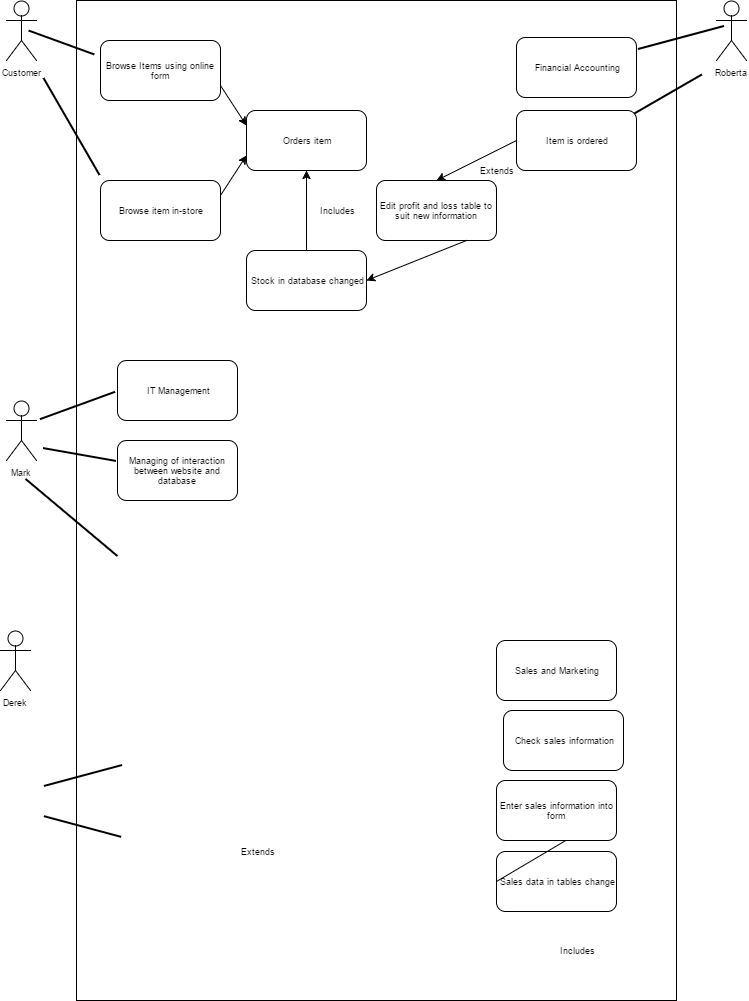

The diagram above was exported from draw.io. Its source (the exported page's mxGraphModel, read from the mxfile embedded in the PNG):
<mxGraphModel dx="872" dy="408" grid="1" gridSize="10" guides="1" tooltips="1" connect="1" arrows="1" fold="1" page="1" pageScale="1" pageWidth="850" pageHeight="1100" background="#ffffff" math="0" shadow="0">
  <root>
    <mxCell id="0" />
    <mxCell id="1" parent="0" />
    <mxCell id="2" value="" style="whiteSpace=wrap;html=1;fontSize=9;fillColor=#ffffff;strokeColor=#000000;" parent="1" vertex="1">
      <mxGeometry x="120" y="40" width="600" height="1000" as="geometry" />
    </mxCell>
    <mxCell id="3" value="Customer" style="shape=umlActor;verticalLabelPosition=bottom;labelBackgroundColor=#ffffff;verticalAlign=top;html=1;fontSize=9;" parent="1" vertex="1">
      <mxGeometry x="50" y="40" width="30" height="60" as="geometry" />
    </mxCell>
    <mxCell id="4" value="Orders item" style="rounded=1;whiteSpace=wrap;html=1;fontSize=9;" parent="1" vertex="1">
      <mxGeometry x="290" y="150" width="120" height="60" as="geometry" />
    </mxCell>
    <mxCell id="6" value="" style="endArrow=classic;html=1;fontSize=9;entryX=0.5;entryY=1;exitX=0.5;exitY=0;" parent="1" source="7" target="4" edge="1">
      <mxGeometry width="50" height="50" relative="1" as="geometry">
        <mxPoint x="320" y="130" as="sourcePoint" />
        <mxPoint x="370" y="90" as="targetPoint" />
      </mxGeometry>
    </mxCell>
    <mxCell id="7" value="Stock in database changed" style="rounded=1;whiteSpace=wrap;html=1;fontSize=9;" parent="1" vertex="1">
      <mxGeometry x="290" y="290" width="120" height="60" as="geometry" />
    </mxCell>
    <mxCell id="11" value="Includes" style="text;html=1;strokeColor=none;fillColor=none;align=center;verticalAlign=middle;whiteSpace=wrap;fontSize=9;" parent="1" vertex="1">
      <mxGeometry x="360" y="240" width="40" height="20" as="geometry" />
    </mxCell>
    <mxCell id="12" value="" style="line;strokeWidth=2;html=1;fontSize=9;rotation=60;" parent="1" vertex="1">
      <mxGeometry x="59" y="161" width="112" height="10" as="geometry" />
    </mxCell>
    <mxCell id="13" value="Browse item in-store" style="rounded=1;whiteSpace=wrap;html=1;fontSize=9;" parent="1" vertex="1">
      <mxGeometry x="144" y="220" width="120" height="60" as="geometry" />
    </mxCell>
    <mxCell id="15" value="Browse Items using online form" style="rounded=1;whiteSpace=wrap;html=1;fontSize=9;" parent="1" vertex="1">
      <mxGeometry x="144" y="80" width="120" height="60" as="geometry" />
    </mxCell>
    <mxCell id="16" value="" style="line;strokeWidth=2;html=1;fontSize=9;rotation=20;" parent="1" vertex="1">
      <mxGeometry x="70" y="77" width="70" height="10" as="geometry" />
    </mxCell>
    <mxCell id="18" value="Derek" style="shape=umlActor;verticalLabelPosition=bottom;labelBackgroundColor=#ffffff;verticalAlign=top;html=1;fontSize=9;" parent="1" vertex="1">
      <mxGeometry x="44" y="670" width="30" height="60" as="geometry" />
    </mxCell>
    <mxCell id="22" value="Sales and Marketing" style="rounded=1;whiteSpace=wrap;html=1;fontSize=9;" parent="1" vertex="1">
      <mxGeometry x="540" y="680" width="120" height="60" as="geometry" />
    </mxCell>
    <mxCell id="23" value="" style="line;strokeWidth=2;html=1;fontSize=9;rotation=-20;" parent="1" vertex="1">
      <mxGeometry x="81" y="440" width="80" height="10" as="geometry" />
    </mxCell>
    <mxCell id="24" value="Check sales information" style="rounded=1;whiteSpace=wrap;html=1;fontSize=9;" parent="1" vertex="1">
      <mxGeometry x="547" y="750" width="120" height="60" as="geometry" />
    </mxCell>
    <mxCell id="25" value="Sales data in tables change" style="rounded=1;whiteSpace=wrap;html=1;fontSize=9;" parent="1" vertex="1">
      <mxGeometry x="540" y="891" width="120" height="60" as="geometry" />
    </mxCell>
    <mxCell id="26" value="" style="line;strokeWidth=2;html=1;fontSize=9;rotation=10;" parent="1" vertex="1">
      <mxGeometry x="86" y="489" width="74" height="10" as="geometry" />
    </mxCell>
    <mxCell id="28" value="" style="endArrow=classic;html=1;fontSize=9;exitX=0;exitY=0.5;entryX=1;entryY=0.5;" parent="1" source="25" target="54" edge="1">
      <mxGeometry width="50" height="50" relative="1" as="geometry">
        <mxPoint x="281" y="445" as="sourcePoint" />
        <mxPoint x="280" y="522" as="targetPoint" />
      </mxGeometry>
    </mxCell>
    <mxCell id="29" value="Mark" style="shape=umlActor;verticalLabelPosition=bottom;labelBackgroundColor=#ffffff;verticalAlign=top;html=1;fontSize=9;" parent="1" vertex="1">
      <mxGeometry x="50" y="440" width="30" height="60" as="geometry" />
    </mxCell>
    <mxCell id="30" value="Managing of interaction between website and database" style="rounded=1;whiteSpace=wrap;html=1;fontSize=9;" parent="1" vertex="1">
      <mxGeometry x="161" y="480" width="120" height="60" as="geometry" />
    </mxCell>
    <mxCell id="31" value="IT Management" style="rounded=1;whiteSpace=wrap;html=1;fontSize=9;" parent="1" vertex="1">
      <mxGeometry x="161" y="400" width="120" height="60" as="geometry" />
    </mxCell>
    <mxCell id="32" value="" style="line;strokeWidth=2;html=1;fontSize=9;rotation=-15;" parent="1" vertex="1">
      <mxGeometry x="86" y="810" width="81" height="10" as="geometry" />
    </mxCell>
    <mxCell id="33" value="" style="line;strokeWidth=2;html=1;fontSize=9;rotation=15;" parent="1" vertex="1">
      <mxGeometry x="86" y="861" width="80" height="10" as="geometry" />
    </mxCell>
    <mxCell id="36" value="Roberta" style="shape=umlActor;verticalLabelPosition=bottom;labelBackgroundColor=#ffffff;verticalAlign=top;html=1;fontSize=9;" parent="1" vertex="1">
      <mxGeometry x="760" y="40" width="30" height="60" as="geometry" />
    </mxCell>
    <mxCell id="37" value="Financial Accounting" style="rounded=1;whiteSpace=wrap;html=1;fontSize=9;" parent="1" vertex="1">
      <mxGeometry x="560" y="77" width="120" height="60" as="geometry" />
    </mxCell>
    <mxCell id="38" value="" style="line;strokeWidth=2;html=1;fontSize=9;rotation=-30;" parent="1" vertex="1">
      <mxGeometry x="667" y="130" width="84" height="10" as="geometry" />
    </mxCell>
    <mxCell id="39" style="edgeStyle=orthogonalEdgeStyle;rounded=0;html=1;exitX=0;exitY=0.5;exitPerimeter=0;entryX=0;entryY=0.5;entryPerimeter=0;jettySize=auto;orthogonalLoop=1;fontSize=9;" parent="1" source="38" target="38" edge="1">
      <mxGeometry relative="1" as="geometry" />
    </mxCell>
    <mxCell id="40" value="Item is ordered" style="rounded=1;whiteSpace=wrap;html=1;fontSize=9;" parent="1" vertex="1">
      <mxGeometry x="560" y="150" width="120" height="60" as="geometry" />
    </mxCell>
    <mxCell id="41" value="Edit profit and loss table to suit new information" style="rounded=1;whiteSpace=wrap;html=1;fontSize=9;" parent="1" vertex="1">
      <mxGeometry x="420" y="220" width="120" height="60" as="geometry" />
    </mxCell>
    <mxCell id="42" value="" style="endArrow=classic;html=1;fontSize=9;entryX=0.5;entryY=0;exitX=0;exitY=0.5;" parent="1" source="40" target="41" edge="1">
      <mxGeometry width="50" height="50" relative="1" as="geometry">
        <mxPoint x="281" y="940" as="sourcePoint" />
        <mxPoint x="331" y="890" as="targetPoint" />
      </mxGeometry>
    </mxCell>
    <mxCell id="43" value="" style="line;strokeWidth=2;html=1;fontSize=9;rotation=-15;" parent="1" vertex="1">
      <mxGeometry x="680" y="72" width="89" height="10" as="geometry" />
    </mxCell>
    <mxCell id="44" value="Includes" style="text;html=1;strokeColor=none;fillColor=none;align=center;verticalAlign=middle;whiteSpace=wrap;fontSize=9;" parent="1" vertex="1">
      <mxGeometry x="600" y="980" width="40" height="20" as="geometry" />
    </mxCell>
    <mxCell id="45" value="Extends" style="text;html=1;strokeColor=none;fillColor=none;align=center;verticalAlign=middle;whiteSpace=wrap;fontSize=9;" parent="1" vertex="1">
      <mxGeometry x="281" y="881" width="40" height="20" as="geometry" />
    </mxCell>
    <mxCell id="46" value="Extends" style="text;html=1;strokeColor=none;fillColor=none;align=center;verticalAlign=middle;whiteSpace=wrap;fontSize=9;" parent="1" vertex="1">
      <mxGeometry x="520" y="200" width="40" height="20" as="geometry" />
    </mxCell>
    <mxCell id="54" value="Enter sales information into form" style="rounded=1;whiteSpace=wrap;html=1;fontSize=9;" parent="1" vertex="1">
      <mxGeometry x="540" y="820" width="120" height="60" as="geometry" />
    </mxCell>
    <mxCell id="56" value="" style="line;strokeWidth=2;html=1;fontSize=9;rotation=40;" parent="1" vertex="1">
      <mxGeometry x="55" y="552" width="120" height="10" as="geometry" />
    </mxCell>
    <mxCell id="58" value="" style="endArrow=classic;html=1;fontSize=9;exitX=1;exitY=0.25;entryX=0;entryY=0.75;" edge="1" parent="1" source="13" target="4">
      <mxGeometry width="50" height="50" relative="1" as="geometry">
        <mxPoint x="260" y="250" as="sourcePoint" />
        <mxPoint x="310" y="200" as="targetPoint" />
      </mxGeometry>
    </mxCell>
    <mxCell id="59" value="" style="endArrow=classic;html=1;fontSize=9;entryX=0;entryY=0.25;exitX=1;exitY=0.75;" edge="1" parent="1" source="15" target="4">
      <mxGeometry width="50" height="50" relative="1" as="geometry">
        <mxPoint x="270" y="140" as="sourcePoint" />
        <mxPoint x="320" y="90" as="targetPoint" />
      </mxGeometry>
    </mxCell>
    <mxCell id="60" value="" style="endArrow=classic;html=1;fontSize=9;exitX=0.75;exitY=1;entryX=1;entryY=0.5;" edge="1" parent="1" source="41" target="7">
      <mxGeometry width="50" height="50" relative="1" as="geometry">
        <mxPoint x="460" y="370" as="sourcePoint" />
        <mxPoint x="510" y="320" as="targetPoint" />
      </mxGeometry>
    </mxCell>
  </root>
</mxGraphModel>